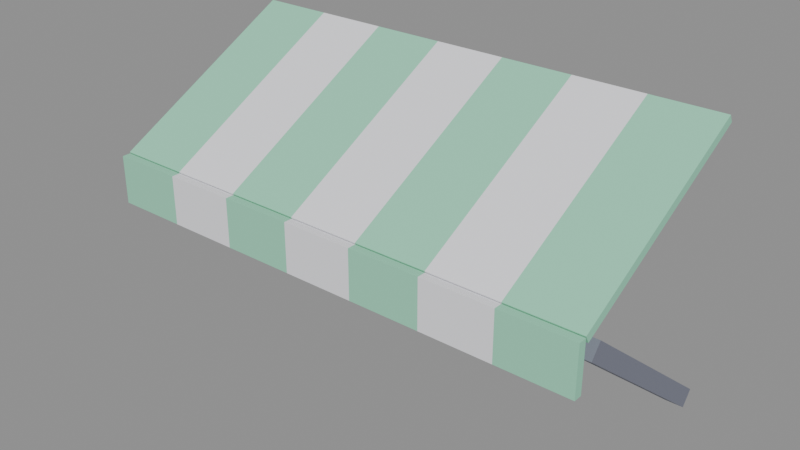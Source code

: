 # Source: awning-striped.blend  (saved by Blender 5.2.45; exported with 4.5.12 LTS)
import bpy
from mathutils import Matrix  # noqa: F401  (used for matrix-valued properties, if any)

bpy.ops.wm.read_factory_settings(use_empty=True)
scene = bpy.context.scene
scene.name = 'Scene'

# ---- collections
col_col_lowpoly = bpy.data.collections.new('COL_LowPoly'); scene.collection.children.link(col_col_lowpoly)

# ---- images (referenced by path relative to the original .blend; pixels are not part of the script)
import os
ASSET_DIR = os.environ.get("B2B_ASSET_DIR", "")  # directory of the original .blend (textures are referenced by path, not embedded)
HERE = os.path.dirname(os.path.abspath(__file__))  # packed textures are extracted next to this script under _unpacked/

def load_image(name, relpath, width, height, colorspace="sRGB"):
    """Load a texture the original file referenced (path relative to the .blend, or extracted next to this script)."""
    p = next((c for c in (os.path.join(HERE, relpath), os.path.join(ASSET_DIR, relpath)) if relpath and os.path.exists(c)), "")
    if p:
        img = bpy.data.images.load(p, check_existing=True)
        img.name = name
    else:  # same state as the original file: an image datablock whose file is absent (Cycles renders it pink)
        img = bpy.data.images.new(name, width, height)
        img.source = "FILE"
        img.filepath = "//" + (relpath or name)
    img.colorspace_settings.name = colorspace
    return img
img_awning_striped_basecolor = load_image('awning-striped_BaseColor', '_unpacked/awning-striped_BaseColor.3cf0ac54.png', 128, 80, 'sRGB')
img_awning_striped_maskmap = load_image('awning-striped_MaskMap', '_unpacked/awning-striped_MaskMap.3361b4b1.png', 128, 80, 'Non-Color')

# ---- materials (node trees are filled in below, after node groups)
mat_m_awning_striped = bpy.data.materials.new('M_awning-striped')

# ---- material node trees
mat_m_awning_striped.use_nodes = True; mat_m_awning_striped.node_tree.nodes.clear()
_N = mat_m_awning_striped.node_tree.nodes; _L = mat_m_awning_striped.node_tree.links
n0 = _N.new('ShaderNodeBsdfPrincipled'); n0.name = 'Principled BSDF'; n0.location = (-200, 100)
n0.inputs[10].default_value = 0.005
n1 = _N.new('ShaderNodeOutputMaterial'); n1.name = 'Material Output'; n1.location = (200, 100)
n2 = _N.new('ShaderNodeTexImage'); n2.name = 'Image Texture'; n2.location = (0, 0)
n2.image = img_awning_striped_basecolor
n2.interpolation = 'Closest'
n3 = _N.new('ShaderNodeTexImage'); n3.name = 'Image Texture.001'; n3.location = (0, 0)
n3.image = img_awning_striped_maskmap
n3.interpolation = 'Closest'
n4 = _N.new('ShaderNodeSeparateColor'); n4.name = 'Separate Color'; n4.location = (0, 0)
n5 = _N.new('ShaderNodeMath'); n5.name = 'Math'; n5.location = (0, 0)
n5.operation = 'SUBTRACT'
n5.inputs[0].default_value = 1.0
_L.new(n0.outputs[0], n1.inputs[0])
_L.new(n2.outputs[0], n0.inputs[0])
_L.new(n3.outputs[0], n4.inputs[0])
_L.new(n4.outputs[0], n0.inputs[1])
_L.new(n3.outputs[1], n5.inputs[1])
_L.new(n5.outputs[0], n0.inputs[2])
n1.is_active_output = True

# ---- meshes
me_awning_striped = bpy.data.meshes.new('awning-striped')
me_awning_striped.from_pydata([(-0.36, -0.2769, 0.7992), (-0.2571, -0.2769, 0.7992), (-0.2571, 0.005634, 0.9494), (-0.36, 0.005634, 0.9494), (-0.36, -0.2825, 0.8098), (-0.2571, -0.2825, 0.8098), (-0.2571, 0.0, 0.96), (-0.36, 0.0, 0.96), (-0.36, -0.2945, 0.7378), (-0.2571, -0.2945, 0.7378), (-0.2571, -0.2825, 0.7378), (-0.36, -0.2825, 0.7378), (-0.36, -0.2945, 0.8078), (-0.2571, -0.2945, 0.8078), (-0.2571, -0.2825, 0.8078), (-0.36, -0.2825, 0.8078), (-0.2571, -0.2769, 0.7992), (-0.1543, -0.2769, 0.7992), (-0.1543, 0.005634, 0.9494), (-0.2571, 0.005634, 0.9494), (-0.2571, -0.2825, 0.8098), (-0.1543, -0.2825, 0.8098), (-0.1543, 0.0, 0.96), (-0.2571, 0.0, 0.96), (-0.2571, -0.2945, 0.7378), (-0.1543, -0.2945, 0.7378), (-0.1543, -0.2825, 0.7378), (-0.2571, -0.2825, 0.7378), (-0.2571, -0.2945, 0.8078), (-0.1543, -0.2945, 0.8078), (-0.1543, -0.2825, 0.8078), (-0.2571, -0.2825, 0.8078), (-0.1543, -0.2769, 0.7992), (-0.05143, -0.2769, 0.7992), (-0.05143, 0.005634, 0.9494), (-0.1543, 0.005634, 0.9494), (-0.1543, -0.2825, 0.8098), (-0.05143, -0.2825, 0.8098), (-0.05143, 0.0, 0.96), (-0.1543, 0.0, 0.96), (-0.1543, -0.2945, 0.7378), (-0.05143, -0.2945, 0.7378), (-0.05143, -0.2825, 0.7378), (-0.1543, -0.2825, 0.7378), (-0.1543, -0.2945, 0.8078), (-0.05143, -0.2945, 0.8078), (-0.05143, -0.2825, 0.8078), (-0.1543, -0.2825, 0.8078), (-0.05143, -0.2769, 0.7992), (0.05143, -0.2769, 0.7992), (0.05143, 0.005634, 0.9494), (-0.05143, 0.005634, 0.9494), (-0.05143, -0.2825, 0.8098), (0.05143, -0.2825, 0.8098), (0.05143, 0.0, 0.96), (-0.05143, 0.0, 0.96), (-0.05143, -0.2945, 0.7378), (0.05143, -0.2945, 0.7378), (0.05143, -0.2825, 0.7378), (-0.05143, -0.2825, 0.7378), (-0.05143, -0.2945, 0.8078), (0.05143, -0.2945, 0.8078), (0.05143, -0.2825, 0.8078), (-0.05143, -0.2825, 0.8078), (0.05143, -0.2769, 0.7992), (0.1543, -0.2769, 0.7992), (0.1543, 0.005634, 0.9494), (0.05143, 0.005634, 0.9494), (0.05143, -0.2825, 0.8098), (0.1543, -0.2825, 0.8098), (0.1543, 0.0, 0.96), (0.05143, 0.0, 0.96), (0.05143, -0.2945, 0.7378), (0.1543, -0.2945, 0.7378), (0.1543, -0.2825, 0.7378), (0.05143, -0.2825, 0.7378), (0.05143, -0.2945, 0.8078), (0.1543, -0.2945, 0.8078), (0.1543, -0.2825, 0.8078), (0.05143, -0.2825, 0.8078), (0.1543, -0.2769, 0.7992), (0.2571, -0.2769, 0.7992), (0.2571, 0.005634, 0.9494), (0.1543, 0.005634, 0.9494), (0.1543, -0.2825, 0.8098), (0.2571, -0.2825, 0.8098), (0.2571, 0.0, 0.96), (0.1543, 0.0, 0.96), (0.1543, -0.2945, 0.7378), (0.2571, -0.2945, 0.7378), (0.2571, -0.2825, 0.7378), (0.1543, -0.2825, 0.7378), (0.1543, -0.2945, 0.8078), (0.2571, -0.2945, 0.8078), (0.2571, -0.2825, 0.8078), (0.1543, -0.2825, 0.8078), (0.2571, -0.2769, 0.7992), (0.36, -0.2769, 0.7992), (0.36, 0.005634, 0.9494), (0.2571, 0.005634, 0.9494), (0.2571, -0.2825, 0.8098), (0.36, -0.2825, 0.8098), (0.36, 0.0, 0.96), (0.2571, 0.0, 0.96), (0.2571, -0.2945, 0.7378), (0.36, -0.2945, 0.7378), (0.36, -0.2825, 0.7378), (0.2571, -0.2825, 0.7378), (0.2571, -0.2945, 0.8078), (0.36, -0.2945, 0.8078), (0.36, -0.2825, 0.8078), (0.2571, -0.2825, 0.8078), (-0.3525, -0.2525, 0.7598), (-0.3275, -0.2525, 0.7598), (-0.3275, 0.0, 0.5598), (-0.3525, 0.0, 0.5598), (-0.3525, -0.237, 0.7794), (-0.3275, -0.237, 0.7794), (-0.3275, 0.01552, 0.5794), (-0.3525, 0.01552, 0.5794), (0.3275, -0.2525, 0.7598), (0.3525, -0.2525, 0.7598), (0.3525, 0.0, 0.5598), (0.3275, 0.0, 0.5598), (0.3275, -0.237, 0.7794), (0.3525, -0.237, 0.7794), (0.3525, 0.01552, 0.5794), (0.3275, 0.01552, 0.5794)], [], [(0, 3, 2, 1), (4, 5, 6, 7), (0, 1, 5, 4), (1, 2, 6, 5), (2, 3, 7, 6), (3, 0, 4, 7), (8, 11, 10, 9), (12, 13, 14, 15), (8, 9, 13, 12), (9, 10, 14, 13), (10, 11, 15, 14), (11, 8, 12, 15), (16, 19, 18, 17), (20, 21, 22, 23), (16, 17, 21, 20), (17, 18, 22, 21), (18, 19, 23, 22), (19, 16, 20, 23), (24, 27, 26, 25), (28, 29, 30, 31), (24, 25, 29, 28), (25, 26, 30, 29), (26, 27, 31, 30), (27, 24, 28, 31), (32, 35, 34, 33), (36, 37, 38, 39), (32, 33, 37, 36), (33, 34, 38, 37), (34, 35, 39, 38), (35, 32, 36, 39), (40, 43, 42, 41), (44, 45, 46, 47), (40, 41, 45, 44), (41, 42, 46, 45), (42, 43, 47, 46), (43, 40, 44, 47), (48, 51, 50, 49), (52, 53, 54, 55), (48, 49, 53, 52), (49, 50, 54, 53), (50, 51, 55, 54), (51, 48, 52, 55), (56, 59, 58, 57), (60, 61, 62, 63), (56, 57, 61, 60), (57, 58, 62, 61), (58, 59, 63, 62), (59, 56, 60, 63), (64, 67, 66, 65), (68, 69, 70, 71), (64, 65, 69, 68), (65, 66, 70, 69), (66, 67, 71, 70), (67, 64, 68, 71), (72, 75, 74, 73), (76, 77, 78, 79), (72, 73, 77, 76), (73, 74, 78, 77), (74, 75, 79, 78), (75, 72, 76, 79), (80, 83, 82, 81), (84, 85, 86, 87), (80, 81, 85, 84), (81, 82, 86, 85), (82, 83, 87, 86), (83, 80, 84, 87), (88, 91, 90, 89), (92, 93, 94, 95), (88, 89, 93, 92), (89, 90, 94, 93), (90, 91, 95, 94), (91, 88, 92, 95), (96, 99, 98, 97), (100, 101, 102, 103), (96, 97, 101, 100), (97, 98, 102, 101), (98, 99, 103, 102), (99, 96, 100, 103), (104, 107, 106, 105), (108, 109, 110, 111), (104, 105, 109, 108), (105, 106, 110, 109), (106, 107, 111, 110), (107, 104, 108, 111), (112, 115, 114, 113), (116, 117, 118, 119), (112, 113, 117, 116), (113, 114, 118, 117), (114, 115, 119, 118), (115, 112, 116, 119), (120, 123, 122, 121), (124, 125, 126, 127), (120, 121, 125, 124), (121, 122, 126, 125), (122, 123, 127, 126), (123, 120, 124, 127)])
_uv = me_awning_striped.uv_layers.new(name='UVMap')
_uv.uv.foreach_set('vector', [0.6875, 0.3, 0.6875, 0.3, 0.6875, 0.3, 0.6875, 0.3, 0.6875, 0.3, 0.6875, 0.3, 0.6875, 0.3, 0.6875, 0.3, 0.6875, 0.3, 0.6875, 0.3, 0.6875, 0.3, 0.6875, 0.3, 0.6875, 0.3, 0.6875, 0.3, 0.6875, 0.3, 0.6875, 0.3, 0.6875, 0.3, 0.6875, 0.3, 0.6875, 0.3, 0.6875, 0.3, 0.6875, 0.3, 0.6875, 0.3, 0.6875, 0.3, 0.6875, 0.3, 0.6875, 0.3, 0.6875, 0.3, 0.6875, 0.3, 0.6875, 0.3, 0.6875, 0.3, 0.6875, 0.3, 0.6875, 0.3, 0.6875, 0.3, 0.6875, 0.3, 0.6875, 0.3, 0.6875, 0.3, 0.6875, 0.3, 0.6875, 0.3, 0.6875, 0.3, 0.6875, 0.3, 0.6875, 0.3, 0.6875, 0.3, 0.6875, 0.3, 0.6875, 0.3, 0.6875, 0.3, 0.6875, 0.3, 0.6875, 0.3, 0.6875, 0.3, 0.6875, 0.3, 0.5625, 0.3, 0.5625, 0.3, 0.5625, 0.3, 0.5625, 0.3, 0.5625, 0.3, 0.5625, 0.3, 0.5625, 0.3, 0.5625, 0.3, 0.5625, 0.3, 0.5625, 0.3, 0.5625, 0.3, 0.5625, 0.3, 0.5625, 0.3, 0.5625, 0.3, 0.5625, 0.3, 0.5625, 0.3, 0.5625, 0.3, 0.5625, 0.3, 0.5625, 0.3, 0.5625, 0.3, 0.5625, 0.3, 0.5625, 0.3, 0.5625, 0.3, 0.5625, 0.3, 0.5625, 0.3, 0.5625, 0.3, 0.5625, 0.3, 0.5625, 0.3, 0.5625, 0.3, 0.5625, 0.3, 0.5625, 0.3, 0.5625, 0.3, 0.5625, 0.3, 0.5625, 0.3, 0.5625, 0.3, 0.5625, 0.3, 0.5625, 0.3, 0.5625, 0.3, 0.5625, 0.3, 0.5625, 0.3, 0.5625, 0.3, 0.5625, 0.3, 0.5625, 0.3, 0.5625, 0.3, 0.5625, 0.3, 0.5625, 0.3, 0.5625, 0.3, 0.5625, 0.3, 0.6875, 0.3, 0.6875, 0.3, 0.6875, 0.3, 0.6875, 0.3, 0.6875, 0.3, 0.6875, 0.3, 0.6875, 0.3, 0.6875, 0.3, 0.6875, 0.3, 0.6875, 0.3, 0.6875, 0.3, 0.6875, 0.3, 0.6875, 0.3, 0.6875, 0.3, 0.6875, 0.3, 0.6875, 0.3, 0.6875, 0.3, 0.6875, 0.3, 0.6875, 0.3, 0.6875, 0.3, 0.6875, 0.3, 0.6875, 0.3, 0.6875, 0.3, 0.6875, 0.3, 0.6875, 0.3, 0.6875, 0.3, 0.6875, 0.3, 0.6875, 0.3, 0.6875, 0.3, 0.6875, 0.3, 0.6875, 0.3, 0.6875, 0.3, 0.6875, 0.3, 0.6875, 0.3, 0.6875, 0.3, 0.6875, 0.3, 0.6875, 0.3, 0.6875, 0.3, 0.6875, 0.3, 0.6875, 0.3, 0.6875, 0.3, 0.6875, 0.3, 0.6875, 0.3, 0.6875, 0.3, 0.6875, 0.3, 0.6875, 0.3, 0.6875, 0.3, 0.6875, 0.3, 0.5625, 0.3, 0.5625, 0.3, 0.5625, 0.3, 0.5625, 0.3, 0.5625, 0.3, 0.5625, 0.3, 0.5625, 0.3, 0.5625, 0.3, 0.5625, 0.3, 0.5625, 0.3, 0.5625, 0.3, 0.5625, 0.3, 0.5625, 0.3, 0.5625, 0.3, 0.5625, 0.3, 0.5625, 0.3, 0.5625, 0.3, 0.5625, 0.3, 0.5625, 0.3, 0.5625, 0.3, 0.5625, 0.3, 0.5625, 0.3, 0.5625, 0.3, 0.5625, 0.3, 0.5625, 0.3, 0.5625, 0.3, 0.5625, 0.3, 0.5625, 0.3, 0.5625, 0.3, 0.5625, 0.3, 0.5625, 0.3, 0.5625, 0.3, 0.5625, 0.3, 0.5625, 0.3, 0.5625, 0.3, 0.5625, 0.3, 0.5625, 0.3, 0.5625, 0.3, 0.5625, 0.3, 0.5625, 0.3, 0.5625, 0.3, 0.5625, 0.3, 0.5625, 0.3, 0.5625, 0.3, 0.5625, 0.3, 0.5625, 0.3, 0.5625, 0.3, 0.5625, 0.3, 0.6875, 0.3, 0.6875, 0.3, 0.6875, 0.3, 0.6875, 0.3, 0.6875, 0.3, 0.6875, 0.3, 0.6875, 0.3, 0.6875, 0.3, 0.6875, 0.3, 0.6875, 0.3, 0.6875, 0.3, 0.6875, 0.3, 0.6875, 0.3, 0.6875, 0.3, 0.6875, 0.3, 0.6875, 0.3, 0.6875, 0.3, 0.6875, 0.3, 0.6875, 0.3, 0.6875, 0.3, 0.6875, 0.3, 0.6875, 0.3, 0.6875, 0.3, 0.6875, 0.3, 0.6875, 0.3, 0.6875, 0.3, 0.6875, 0.3, 0.6875, 0.3, 0.6875, 0.3, 0.6875, 0.3, 0.6875, 0.3, 0.6875, 0.3, 0.6875, 0.3, 0.6875, 0.3, 0.6875, 0.3, 0.6875, 0.3, 0.6875, 0.3, 0.6875, 0.3, 0.6875, 0.3, 0.6875, 0.3, 0.6875, 0.3, 0.6875, 0.3, 0.6875, 0.3, 0.6875, 0.3, 0.6875, 0.3, 0.6875, 0.3, 0.6875, 0.3, 0.6875, 0.3, 0.5625, 0.3, 0.5625, 0.3, 0.5625, 0.3, 0.5625, 0.3, 0.5625, 0.3, 0.5625, 0.3, 0.5625, 0.3, 0.5625, 0.3, 0.5625, 0.3, 0.5625, 0.3, 0.5625, 0.3, 0.5625, 0.3, 0.5625, 0.3, 0.5625, 0.3, 0.5625, 0.3, 0.5625, 0.3, 0.5625, 0.3, 0.5625, 0.3, 0.5625, 0.3, 0.5625, 0.3, 0.5625, 0.3, 0.5625, 0.3, 0.5625, 0.3, 0.5625, 0.3, 0.5625, 0.3, 0.5625, 0.3, 0.5625, 0.3, 0.5625, 0.3, 0.5625, 0.3, 0.5625, 0.3, 0.5625, 0.3, 0.5625, 0.3, 0.5625, 0.3, 0.5625, 0.3, 0.5625, 0.3, 0.5625, 0.3, 0.5625, 0.3, 0.5625, 0.3, 0.5625, 0.3, 0.5625, 0.3, 0.5625, 0.3, 0.5625, 0.3, 0.5625, 0.3, 0.5625, 0.3, 0.5625, 0.3, 0.5625, 0.3, 0.5625, 0.3, 0.5625, 0.3, 0.6875, 0.3, 0.6875, 0.3, 0.6875, 0.3, 0.6875, 0.3, 0.6875, 0.3, 0.6875, 0.3, 0.6875, 0.3, 0.6875, 0.3, 0.6875, 0.3, 0.6875, 0.3, 0.6875, 0.3, 0.6875, 0.3, 0.6875, 0.3, 0.6875, 0.3, 0.6875, 0.3, 0.6875, 0.3, 0.6875, 0.3, 0.6875, 0.3, 0.6875, 0.3, 0.6875, 0.3, 0.6875, 0.3, 0.6875, 0.3, 0.6875, 0.3, 0.6875, 0.3, 0.6875, 0.3, 0.6875, 0.3, 0.6875, 0.3, 0.6875, 0.3, 0.6875, 0.3, 0.6875, 0.3, 0.6875, 0.3, 0.6875, 0.3, 0.6875, 0.3, 0.6875, 0.3, 0.6875, 0.3, 0.6875, 0.3, 0.6875, 0.3, 0.6875, 0.3, 0.6875, 0.3, 0.6875, 0.3, 0.6875, 0.3, 0.6875, 0.3, 0.6875, 0.3, 0.6875, 0.3, 0.6875, 0.3, 0.6875, 0.3, 0.6875, 0.3, 0.6875, 0.3, 0.0625, 0.1, 0.0625, 0.1, 0.0625, 0.1, 0.0625, 0.1, 0.0625, 0.1, 0.0625, 0.1, 0.0625, 0.1, 0.0625, 0.1, 0.0625, 0.1, 0.0625, 0.1, 0.0625, 0.1, 0.0625, 0.1, 0.0625, 0.1, 0.0625, 0.1, 0.0625, 0.1, 0.0625, 0.1, 0.0625, 0.1, 0.0625, 0.1, 0.0625, 0.1, 0.0625, 0.1, 0.0625, 0.1, 0.0625, 0.1, 0.0625, 0.1, 0.0625, 0.1, 0.0625, 0.1, 0.0625, 0.1, 0.0625, 0.1, 0.0625, 0.1, 0.0625, 0.1, 0.0625, 0.1, 0.0625, 0.1, 0.0625, 0.1, 0.0625, 0.1, 0.0625, 0.1, 0.0625, 0.1, 0.0625, 0.1, 0.0625, 0.1, 0.0625, 0.1, 0.0625, 0.1, 0.0625, 0.1, 0.0625, 0.1, 0.0625, 0.1, 0.0625, 0.1, 0.0625, 0.1, 0.0625, 0.1, 0.0625, 0.1, 0.0625, 0.1, 0.0625, 0.1])
me_awning_striped.materials.append(mat_m_awning_striped)
me_awning_striped.update()

# ---- objects
ob_awning_striped = bpy.data.objects.new('awning-striped', me_awning_striped)

# ---- transforms, parenting, visibility, modifiers, constraints
ob_awning_striped.location = (0.0, 0.0, 0.0)

# ---- collection membership
col_col_lowpoly.objects.link(ob_awning_striped)

# ---- scene / render settings (as saved in the file)
scene.frame_start = 1; scene.frame_end = 250; scene.frame_set(1)
scene.render.engine = 'BLENDER_EEVEE_NEXT'
scene.render.bake_bias = 0.0
scene.render.bake_samples = 0
scene.render.compositor_device = 'GPU'
scene.eevee.use_volume_custom_range = False
scene.eevee.fast_gi_thickness_near = 0.1
scene.eevee.fast_gi_thickness_far = 0.0
scene.eevee.ray_tracing_options.screen_trace_thickness = 0.1
bpy.context.view_layer.update()

# ---- added for rendering (the .blend has no active camera and no usable light): camera, sun + grey world if the file has none
cam_auto = bpy.data.cameras.new('AutoCamera')
cam_auto.lens = 50.0
cam_auto.sensor_width = 36.0
cam_auto.clip_end = 1000.0
ob_auto_camera = bpy.data.objects.new('AutoCamera', cam_auto)
scene.collection.objects.link(ob_auto_camera)
ob_auto_camera.location = (0.814368, -1.11675, 1.41138)
ob_auto_camera.rotation_euler = (1.09748, -7.21219e-08, 0.694738)
scene.camera = ob_auto_camera
light_auto_sun = bpy.data.lights.new('AutoSun', 'SUN')
light_auto_sun.energy = 3.0
light_auto_sun.angle = 0.0523599
ob_auto_sun = bpy.data.objects.new('AutoSun', light_auto_sun)
scene.collection.objects.link(ob_auto_sun)
ob_auto_sun.rotation_euler = (0.872665, 0.174533, 0.523599)
if scene.world is None:
    world_auto = bpy.data.worlds.new('AutoWorld')
    world_auto.color = (0.3, 0.3, 0.3)
    scene.world = world_auto
bpy.context.view_layer.update()
